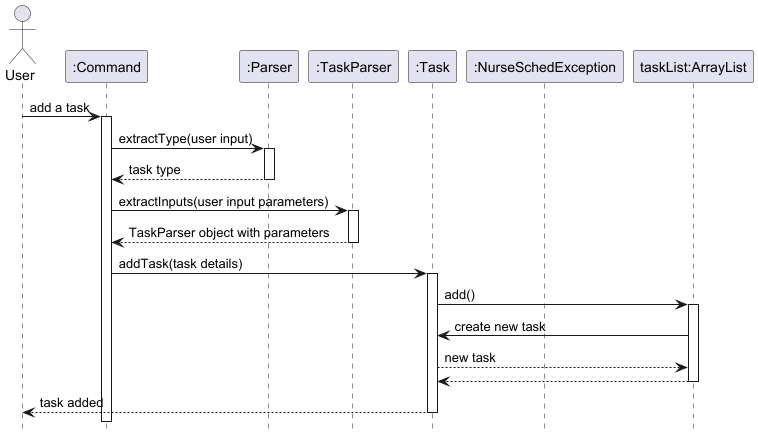

The diagram above was rendered by PlantUML. Its source (embedded in the PNG):
@startuml

hide footbox
actor User
participant ":Command" as Command
participant ":Parser" as Parser
participant ":TaskParser" as TaskParser
participant ":Task" as Task
participant ":NurseSchedException" as NurseSchedException
participant "taskList:ArrayList" as taskList

User -> Command : add a task
activate Command

Command -> Parser : extractType(user input)
activate Parser
Parser --> Command : task type
deactivate Parser

Command -> TaskParser : extractInputs(user input parameters)
activate TaskParser
TaskParser --> Command : TaskParser object with parameters
deactivate TaskParser

Command-> Task : addTask(task details)
activate Task

Task -> taskList : add()
activate taskList

taskList -> Task : create new task
Task --> taskList : new task
taskList --> Task
deactivate taskList

Task --> User : task added
deactivate Task

@enduml